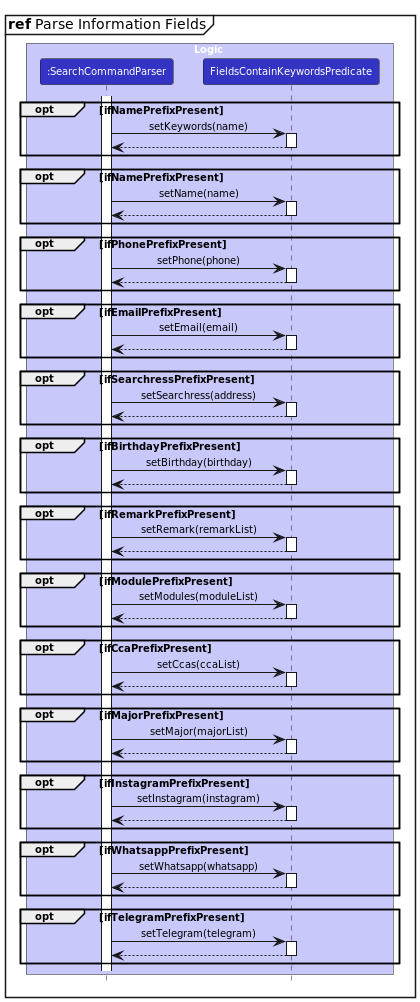

The diagram above was rendered by PlantUML. Its source (embedded in the PNG):
@startuml
!include style.puml
mainframe **ref** Parse Information Fields

skinparam defaultFontSize 10
skinparam titleFontSize 10

box Logic LOGIC_COLOR_T1
participant ":SearchCommandParser" as SearchCommandParser LOGIC_COLOR
participant "FieldsContainKeywordsPredicate" as FieldsContainKeywordsPredicate LOGIC_COLOR
end box

activate SearchCommandParser

opt ifNamePrefixPresent
    SearchCommandParser->FieldsContainKeywordsPredicate:setKeywords(name)
    activate FieldsContainKeywordsPredicate
    return
end
opt ifNamePrefixPresent
    SearchCommandParser->FieldsContainKeywordsPredicate:setName(name)
    activate FieldsContainKeywordsPredicate
    return
end
opt ifPhonePrefixPresent
    SearchCommandParser->FieldsContainKeywordsPredicate:setPhone(phone)
    activate FieldsContainKeywordsPredicate
    return
end
opt ifEmailPrefixPresent
    SearchCommandParser->FieldsContainKeywordsPredicate:setEmail(email)
    activate FieldsContainKeywordsPredicate
    return
end
opt ifSearchressPrefixPresent
    SearchCommandParser->FieldsContainKeywordsPredicate:setSearchress(address)
    activate FieldsContainKeywordsPredicate
    return
end
opt ifBirthdayPrefixPresent
    SearchCommandParser->FieldsContainKeywordsPredicate:setBirthday(birthday)
    activate FieldsContainKeywordsPredicate
    return
end
opt ifRemarkPrefixPresent
    SearchCommandParser->FieldsContainKeywordsPredicate:setRemark(remarkList)
    activate FieldsContainKeywordsPredicate
    return
end
opt ifModulePrefixPresent
    SearchCommandParser->FieldsContainKeywordsPredicate:setModules(moduleList)
    activate FieldsContainKeywordsPredicate
    return
end
opt ifCcaPrefixPresent
    SearchCommandParser->FieldsContainKeywordsPredicate:setCcas(ccaList)
    activate FieldsContainKeywordsPredicate
    return
end
opt ifMajorPrefixPresent
    SearchCommandParser->FieldsContainKeywordsPredicate:setMajor(majorList)
    activate FieldsContainKeywordsPredicate
    return
end
opt ifInstagramPrefixPresent
    SearchCommandParser->FieldsContainKeywordsPredicate:setInstagram(instagram)
    activate FieldsContainKeywordsPredicate
    return
end
opt ifWhatsappPrefixPresent
    SearchCommandParser->FieldsContainKeywordsPredicate:setWhatsapp(whatsapp)
    activate FieldsContainKeywordsPredicate
    return
end
opt ifTelegramPrefixPresent
    SearchCommandParser->FieldsContainKeywordsPredicate:setTelegram(telegram)
    activate FieldsContainKeywordsPredicate
    return
end

@enduml